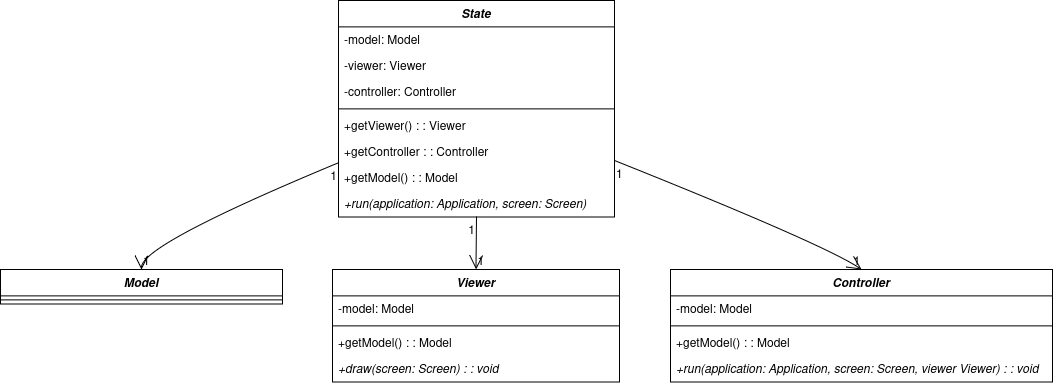

The diagram above was exported from draw.io. Its source (the exported page's mxGraphModel, read from the mxfile embedded in the PNG):
<mxGraphModel dx="1114" dy="579" grid="1" gridSize="10" guides="1" tooltips="1" connect="1" arrows="1" fold="1" page="1" pageScale="1" pageWidth="850" pageHeight="1100" math="0" shadow="0">
  <root>
    <mxCell id="0" />
    <mxCell id="1" parent="0" />
    <mxCell id="2" value="State" style="swimlane;fontStyle=3;align=center;verticalAlign=top;childLayout=stackLayout;horizontal=1;startSize=26.375;horizontalStack=0;resizeParent=1;resizeParentMax=0;resizeLast=0;collapsible=0;marginBottom=0;" parent="1" vertex="1">
      <mxGeometry x="346" y="8" width="276" height="216.375" as="geometry" />
    </mxCell>
    <mxCell id="3" value="-model: Model" style="text;strokeColor=none;fillColor=none;align=left;verticalAlign=top;spacingLeft=4;spacingRight=4;overflow=hidden;rotatable=0;points=[[0,0.5],[1,0.5]];portConstraint=eastwest;" parent="2" vertex="1">
      <mxGeometry y="26.375" width="276" height="26" as="geometry" />
    </mxCell>
    <mxCell id="4" value="-viewer: Viewer" style="text;strokeColor=none;fillColor=none;align=left;verticalAlign=top;spacingLeft=4;spacingRight=4;overflow=hidden;rotatable=0;points=[[0,0.5],[1,0.5]];portConstraint=eastwest;" parent="2" vertex="1">
      <mxGeometry y="52.375" width="276" height="26" as="geometry" />
    </mxCell>
    <mxCell id="5" value="-controller: Controller" style="text;strokeColor=none;fillColor=none;align=left;verticalAlign=top;spacingLeft=4;spacingRight=4;overflow=hidden;rotatable=0;points=[[0,0.5],[1,0.5]];portConstraint=eastwest;" parent="2" vertex="1">
      <mxGeometry y="78.375" width="276" height="26" as="geometry" />
    </mxCell>
    <mxCell id="6" style="line;strokeWidth=1;fillColor=none;align=left;verticalAlign=middle;spacingTop=-1;spacingLeft=3;spacingRight=3;rotatable=0;labelPosition=right;points=[];portConstraint=eastwest;strokeColor=inherit;" parent="2" vertex="1">
      <mxGeometry y="104.375" width="276" height="8" as="geometry" />
    </mxCell>
    <mxCell id="7" value="+getViewer() : : Viewer" style="text;strokeColor=none;fillColor=none;align=left;verticalAlign=top;spacingLeft=4;spacingRight=4;overflow=hidden;rotatable=0;points=[[0,0.5],[1,0.5]];portConstraint=eastwest;" parent="2" vertex="1">
      <mxGeometry y="112.375" width="276" height="26" as="geometry" />
    </mxCell>
    <mxCell id="8" value="+getController : : Controller" style="text;strokeColor=none;fillColor=none;align=left;verticalAlign=top;spacingLeft=4;spacingRight=4;overflow=hidden;rotatable=0;points=[[0,0.5],[1,0.5]];portConstraint=eastwest;" parent="2" vertex="1">
      <mxGeometry y="138.375" width="276" height="26" as="geometry" />
    </mxCell>
    <mxCell id="9" value="+getModel() : : Model" style="text;strokeColor=none;fillColor=none;align=left;verticalAlign=top;spacingLeft=4;spacingRight=4;overflow=hidden;rotatable=0;points=[[0,0.5],[1,0.5]];portConstraint=eastwest;" parent="2" vertex="1">
      <mxGeometry y="164.375" width="276" height="26" as="geometry" />
    </mxCell>
    <mxCell id="10" value="+run(application: Application, screen: Screen)" style="text;strokeColor=none;fillColor=none;align=left;verticalAlign=top;spacingLeft=4;spacingRight=4;overflow=hidden;rotatable=0;points=[[0,0.5],[1,0.5]];portConstraint=eastwest;fontStyle=2" parent="2" vertex="1">
      <mxGeometry y="190.375" width="276" height="26" as="geometry" />
    </mxCell>
    <mxCell id="11" value="Model" style="swimlane;fontStyle=3;align=center;verticalAlign=top;childLayout=stackLayout;horizontal=1;startSize=26.375;horizontalStack=0;resizeParent=1;resizeParentMax=0;resizeLast=0;collapsible=0;marginBottom=0;" parent="1" vertex="1">
      <mxGeometry x="8" y="277" width="282" height="34.375" as="geometry" />
    </mxCell>
    <mxCell id="15" style="line;strokeWidth=1;fillColor=none;align=left;verticalAlign=middle;spacingTop=-1;spacingLeft=3;spacingRight=3;rotatable=0;labelPosition=right;points=[];portConstraint=eastwest;strokeColor=inherit;" parent="11" vertex="1">
      <mxGeometry y="26.375" width="282" height="8" as="geometry" />
    </mxCell>
    <mxCell id="20" value="Viewer" style="swimlane;fontStyle=3;align=center;verticalAlign=top;childLayout=stackLayout;horizontal=1;startSize=26.375;horizontalStack=0;resizeParent=1;resizeParentMax=0;resizeLast=0;collapsible=0;marginBottom=0;" parent="1" vertex="1">
      <mxGeometry x="340" y="277" width="287" height="112.375" as="geometry" />
    </mxCell>
    <mxCell id="22" value="-model: Model" style="text;strokeColor=none;fillColor=none;align=left;verticalAlign=top;spacingLeft=4;spacingRight=4;overflow=hidden;rotatable=0;points=[[0,0.5],[1,0.5]];portConstraint=eastwest;" parent="20" vertex="1">
      <mxGeometry y="26.375" width="287" height="26" as="geometry" />
    </mxCell>
    <mxCell id="24" style="line;strokeWidth=1;fillColor=none;align=left;verticalAlign=middle;spacingTop=-1;spacingLeft=3;spacingRight=3;rotatable=0;labelPosition=right;points=[];portConstraint=eastwest;strokeColor=inherit;" parent="20" vertex="1">
      <mxGeometry y="52.375" width="287" height="8" as="geometry" />
    </mxCell>
    <mxCell id="25" value="+getModel() : : Model" style="text;strokeColor=none;fillColor=none;align=left;verticalAlign=top;spacingLeft=4;spacingRight=4;overflow=hidden;rotatable=0;points=[[0,0.5],[1,0.5]];portConstraint=eastwest;" parent="20" vertex="1">
      <mxGeometry y="60.375" width="287" height="26" as="geometry" />
    </mxCell>
    <mxCell id="26" value="+draw(screen: Screen) : : void" style="text;strokeColor=none;fillColor=none;align=left;verticalAlign=top;spacingLeft=4;spacingRight=4;overflow=hidden;rotatable=0;points=[[0,0.5],[1,0.5]];portConstraint=eastwest;fontStyle=2" parent="20" vertex="1">
      <mxGeometry y="86.375" width="287" height="26" as="geometry" />
    </mxCell>
    <mxCell id="29" value="Controller" style="swimlane;fontStyle=3;align=center;verticalAlign=top;childLayout=stackLayout;horizontal=1;startSize=26.375;horizontalStack=0;resizeParent=1;resizeParentMax=0;resizeLast=0;collapsible=0;marginBottom=0;" parent="1" vertex="1">
      <mxGeometry x="678" y="277" width="382" height="112.375" as="geometry" />
    </mxCell>
    <mxCell id="30" value="-model: Model" style="text;strokeColor=none;fillColor=none;align=left;verticalAlign=top;spacingLeft=4;spacingRight=4;overflow=hidden;rotatable=0;points=[[0,0.5],[1,0.5]];portConstraint=eastwest;" parent="29" vertex="1">
      <mxGeometry y="26.375" width="382" height="26" as="geometry" />
    </mxCell>
    <mxCell id="33" style="line;strokeWidth=1;fillColor=none;align=left;verticalAlign=middle;spacingTop=-1;spacingLeft=3;spacingRight=3;rotatable=0;labelPosition=right;points=[];portConstraint=eastwest;strokeColor=inherit;" parent="29" vertex="1">
      <mxGeometry y="52.375" width="382" height="8" as="geometry" />
    </mxCell>
    <mxCell id="34" value="+getModel() : : Model" style="text;strokeColor=none;fillColor=none;align=left;verticalAlign=top;spacingLeft=4;spacingRight=4;overflow=hidden;rotatable=0;points=[[0,0.5],[1,0.5]];portConstraint=eastwest;" parent="29" vertex="1">
      <mxGeometry y="60.375" width="382" height="26" as="geometry" />
    </mxCell>
    <mxCell id="35" value="+run(application: Application, screen: Screen, viewer Viewer) : : void" style="text;strokeColor=none;fillColor=none;align=left;verticalAlign=top;spacingLeft=4;spacingRight=4;overflow=hidden;rotatable=0;points=[[0,0.5],[1,0.5]];portConstraint=eastwest;fontStyle=2" parent="29" vertex="1">
      <mxGeometry y="86.375" width="382" height="26" as="geometry" />
    </mxCell>
    <mxCell id="38" value="" style="curved=1;startArrow=none;endArrow=open;endSize=12;exitX=0;exitY=0.75;entryX=0.5;entryY=0;" parent="1" source="2" target="11" edge="1">
      <mxGeometry relative="1" as="geometry">
        <Array as="points">
          <mxPoint x="149" y="252" />
        </Array>
      </mxGeometry>
    </mxCell>
    <mxCell id="39" value="1" style="edgeLabel;resizable=0;labelBackgroundColor=none;fontSize=12;align=right;verticalAlign=top;" parent="38" vertex="1">
      <mxGeometry x="-1" relative="1" as="geometry" />
    </mxCell>
    <mxCell id="40" value="1" style="edgeLabel;resizable=0;labelBackgroundColor=none;fontSize=12;align=left;verticalAlign=bottom;" parent="38" vertex="1">
      <mxGeometry x="1" relative="1" as="geometry" />
    </mxCell>
    <mxCell id="41" value="" style="curved=1;startArrow=none;endArrow=open;endSize=12;exitX=0.5;exitY=1;entryX=0.5;entryY=0;" parent="1" source="2" target="20" edge="1">
      <mxGeometry relative="1" as="geometry">
        <Array as="points" />
      </mxGeometry>
    </mxCell>
    <mxCell id="42" value="1" style="edgeLabel;resizable=0;labelBackgroundColor=none;fontSize=12;align=right;verticalAlign=top;" parent="41" vertex="1">
      <mxGeometry x="-1" relative="1" as="geometry" />
    </mxCell>
    <mxCell id="43" value="1" style="edgeLabel;resizable=0;labelBackgroundColor=none;fontSize=12;align=left;verticalAlign=bottom;" parent="41" vertex="1">
      <mxGeometry x="1" relative="1" as="geometry" />
    </mxCell>
    <mxCell id="44" value="" style="curved=1;startArrow=none;endArrow=open;endSize=12;exitX=1;exitY=0.74;entryX=0.5;entryY=0;" parent="1" source="2" target="29" edge="1">
      <mxGeometry relative="1" as="geometry">
        <Array as="points">
          <mxPoint x="832" y="252" />
        </Array>
      </mxGeometry>
    </mxCell>
    <mxCell id="45" value="1" style="edgeLabel;resizable=0;labelBackgroundColor=none;fontSize=12;align=left;verticalAlign=top;" parent="44" vertex="1">
      <mxGeometry x="-1" relative="1" as="geometry" />
    </mxCell>
    <mxCell id="46" value="1" style="edgeLabel;resizable=0;labelBackgroundColor=none;fontSize=12;align=right;verticalAlign=bottom;" parent="44" vertex="1">
      <mxGeometry x="1" relative="1" as="geometry" />
    </mxCell>
  </root>
</mxGraphModel>